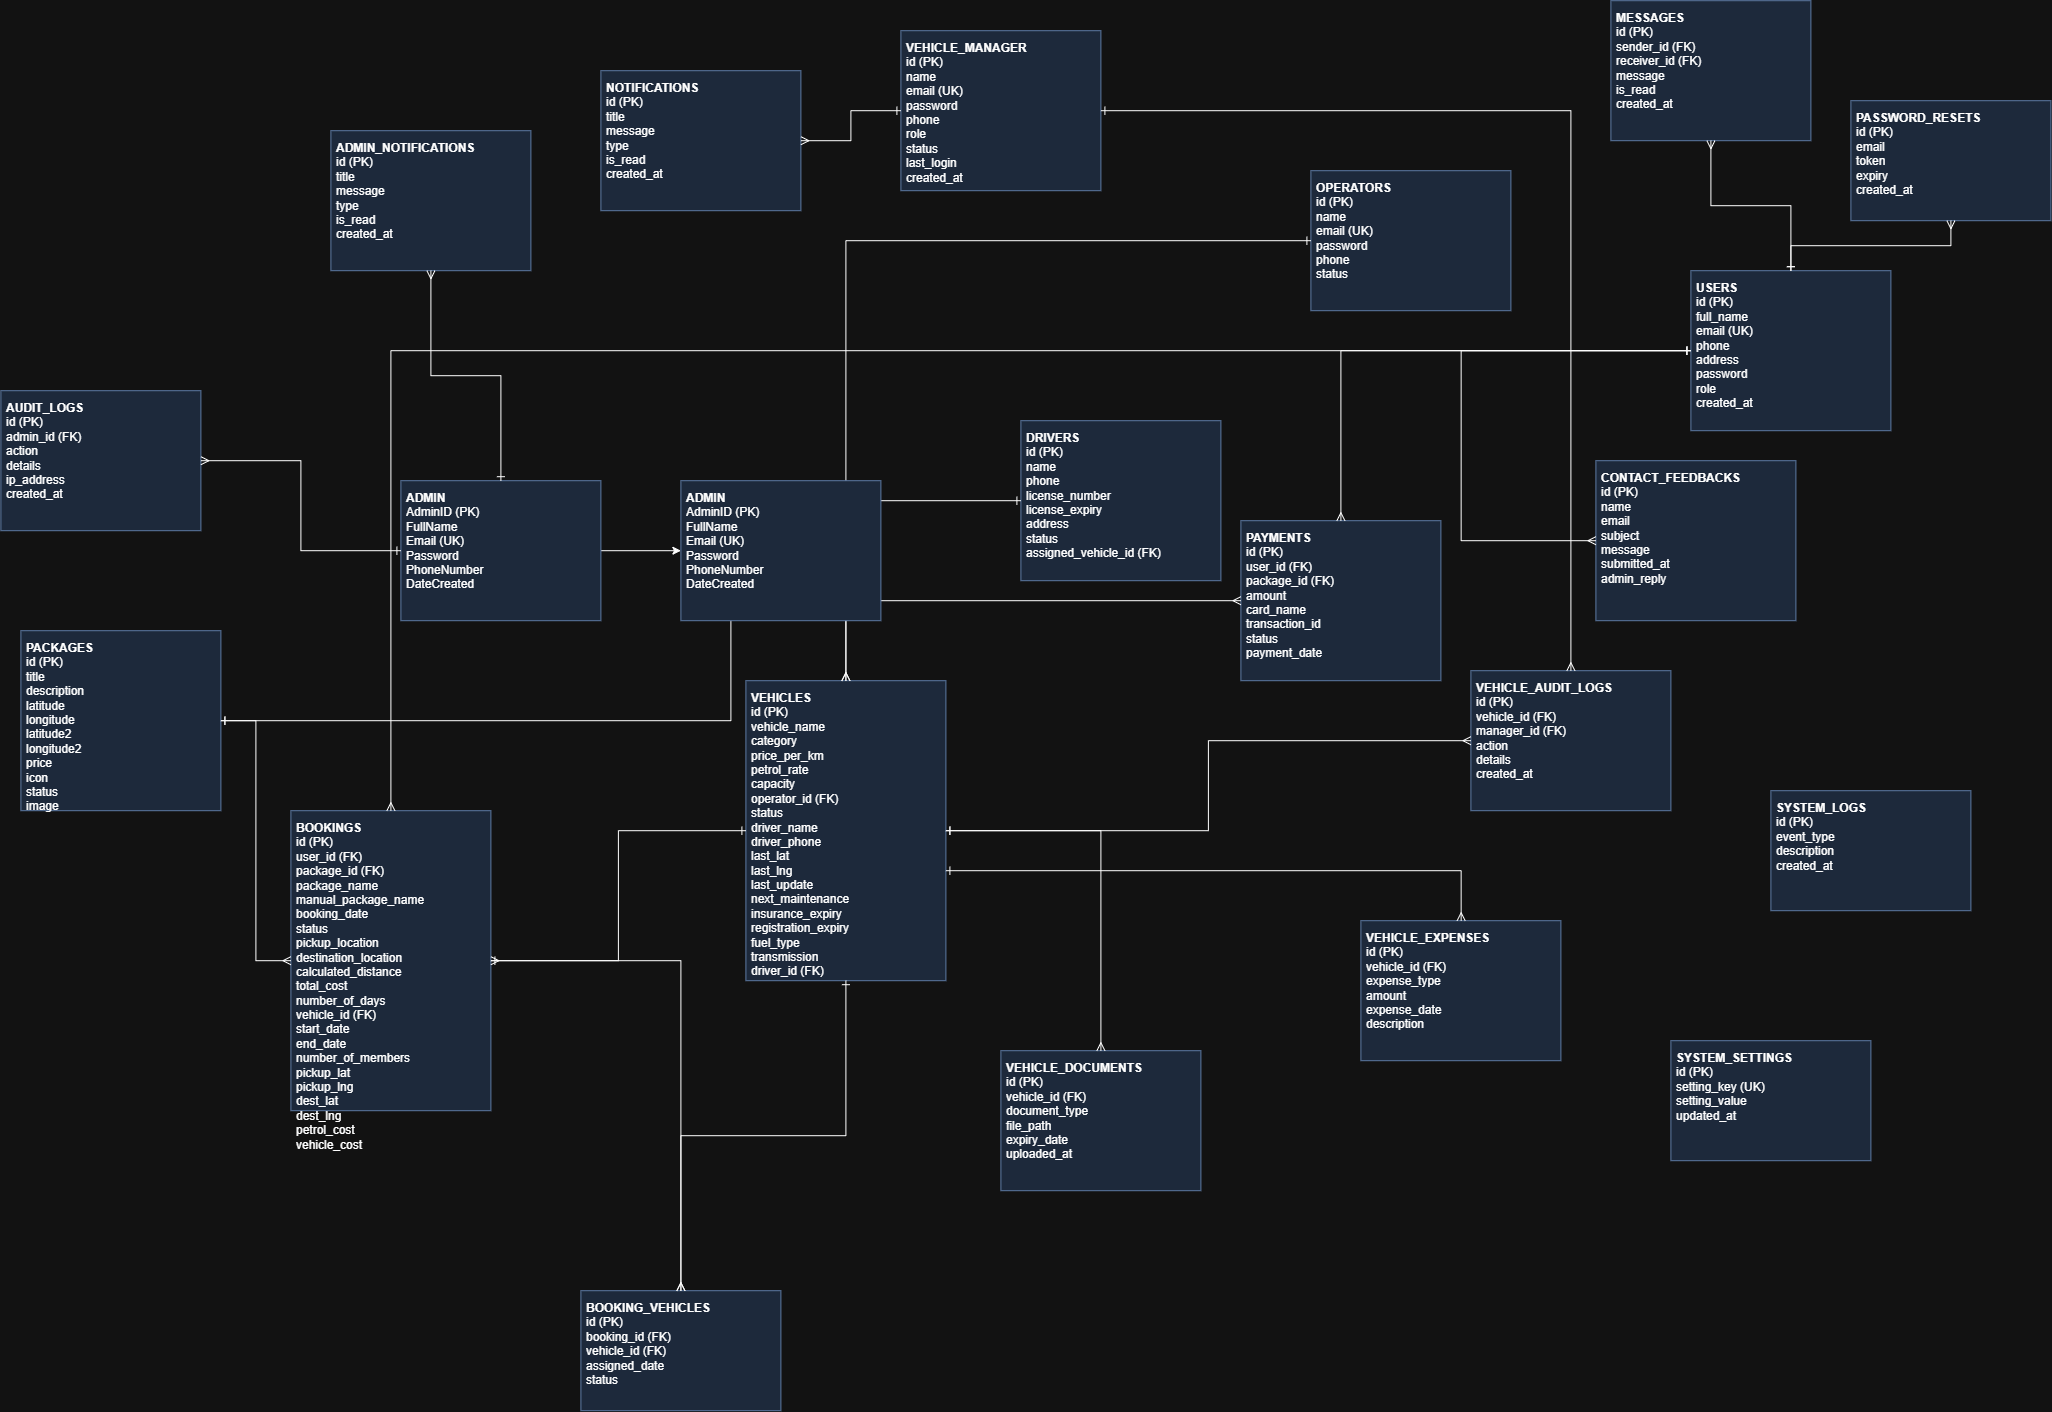

The diagram above was exported from draw.io. Its source (the exported page's mxGraphModel, read from the mxfile embedded in the PNG):
<mxGraphModel dx="3458" dy="2505" grid="1" gridSize="10" guides="1" tooltips="1" connect="1" arrows="1" fold="1" page="1" pageScale="1" pageWidth="850" pageHeight="1100" math="0" shadow="0">
  <root>
    <mxCell id="0" />
    <mxCell id="1" parent="0" />
    <mxCell id="users" parent="1" style="shape=rectangle;whiteSpace=wrap;html=1;align=left;verticalAlign=top;spacingLeft=4;spacingTop=4;fillColor=#dae8fc;strokeColor=#6c8ebf;fontSize=12;" value="&lt;b&gt;USERS&lt;/b&gt;&lt;br&gt;id (PK)&lt;br&gt;full_name&lt;br&gt;email (UK)&lt;br&gt;phone&lt;br&gt;address&lt;br&gt;password&lt;br&gt;role&lt;br&gt;created_at" vertex="1">
      <mxGeometry height="160" width="200" x="1370" y="-180" as="geometry" />
    </mxCell>
    <mxCell id="cWQ6sHiHwAUdwDRdLpDJ-3" edge="1" parent="1" source="admin" style="edgeStyle=orthogonalEdgeStyle;rounded=0;orthogonalLoop=1;jettySize=auto;html=1;" target="cWQ6sHiHwAUdwDRdLpDJ-2" value="">
      <mxGeometry relative="1" as="geometry" />
    </mxCell>
    <mxCell id="admin" parent="1" style="shape=rectangle;whiteSpace=wrap;html=1;align=left;verticalAlign=top;spacingLeft=4;spacingTop=4;fillColor=#dae8fc;strokeColor=#6c8ebf;fontSize=12;" value="&lt;b&gt;ADMIN&lt;/b&gt;&lt;br&gt;AdminID (PK)&lt;br&gt;FullName&lt;br&gt;Email (UK)&lt;br&gt;Password&lt;br&gt;PhoneNumber&lt;br&gt;DateCreated" vertex="1">
      <mxGeometry height="140" width="200" x="80" y="30" as="geometry" />
    </mxCell>
    <mxCell id="vehicle_manager" parent="1" style="shape=rectangle;whiteSpace=wrap;html=1;align=left;verticalAlign=top;spacingLeft=4;spacingTop=4;fillColor=#dae8fc;strokeColor=#6c8ebf;fontSize=12;" value="&lt;b&gt;VEHICLE_MANAGER&lt;/b&gt;&lt;br&gt;id (PK)&lt;br&gt;name&lt;br&gt;email (UK)&lt;br&gt;password&lt;br&gt;phone&lt;br&gt;role&lt;br&gt;status&lt;br&gt;last_login&lt;br&gt;created_at" vertex="1">
      <mxGeometry height="160" width="200" x="580" y="-420" as="geometry" />
    </mxCell>
    <mxCell id="operators" parent="1" style="shape=rectangle;whiteSpace=wrap;html=1;align=left;verticalAlign=top;spacingLeft=4;spacingTop=4;fillColor=#dae8fc;strokeColor=#6c8ebf;fontSize=12;" value="&lt;b&gt;OPERATORS&lt;/b&gt;&lt;br&gt;id (PK)&lt;br&gt;name&lt;br&gt;email (UK)&lt;br&gt;password&lt;br&gt;phone&lt;br&gt;status" vertex="1">
      <mxGeometry height="140" width="200" x="990" y="-280" as="geometry" />
    </mxCell>
    <mxCell id="drivers" parent="1" style="shape=rectangle;whiteSpace=wrap;html=1;align=left;verticalAlign=top;spacingLeft=4;spacingTop=4;fillColor=#dae8fc;strokeColor=#6c8ebf;fontSize=12;" value="&lt;b&gt;DRIVERS&lt;/b&gt;&lt;br&gt;id (PK)&lt;br&gt;name&lt;br&gt;phone&lt;br&gt;license_number&lt;br&gt;license_expiry&lt;br&gt;address&lt;br&gt;status&lt;br&gt;assigned_vehicle_id (FK)" vertex="1">
      <mxGeometry height="160" width="200" x="700" y="-30" as="geometry" />
    </mxCell>
    <mxCell id="packages" parent="1" style="shape=rectangle;whiteSpace=wrap;html=1;align=left;verticalAlign=top;spacingLeft=4;spacingTop=4;fillColor=#dae8fc;strokeColor=#6c8ebf;fontSize=12;" value="&lt;b&gt;PACKAGES&lt;/b&gt;&lt;br&gt;id (PK)&lt;br&gt;title&lt;br&gt;description&lt;br&gt;latitude&lt;br&gt;longitude&lt;br&gt;latitude2&lt;br&gt;longitude2&lt;br&gt;price&lt;br&gt;icon&lt;br&gt;status&lt;br&gt;image" vertex="1">
      <mxGeometry height="180" width="200" x="-300" y="180" as="geometry" />
    </mxCell>
    <mxCell id="cWQ6sHiHwAUdwDRdLpDJ-4" edge="1" parent="1" source="bookings" style="edgeStyle=orthogonalEdgeStyle;rounded=0;orthogonalLoop=1;jettySize=auto;html=1;exitX=0.75;exitY=1;exitDx=0;exitDy=0;entryX=0.75;entryY=1;entryDx=0;entryDy=0;" target="bookings">
      <mxGeometry relative="1" as="geometry">
        <mxPoint x="120" y="700" as="targetPoint" />
      </mxGeometry>
    </mxCell>
    <mxCell id="bookings" parent="1" style="shape=rectangle;whiteSpace=wrap;html=1;align=left;verticalAlign=top;spacingLeft=4;spacingTop=4;fillColor=#dae8fc;strokeColor=#6c8ebf;fontSize=12;" value="&lt;b&gt;BOOKINGS&lt;/b&gt;&lt;br&gt;id (PK)&lt;br&gt;user_id (FK)&lt;br&gt;package_id (FK)&lt;br&gt;package_name&lt;br&gt;manual_package_name&lt;br&gt;booking_date&lt;br&gt;status&lt;br&gt;pickup_location&lt;br&gt;destination_location&lt;br&gt;calculated_distance&lt;br&gt;total_cost&lt;br&gt;number_of_days&lt;br&gt;vehicle_id (FK)&lt;br&gt;start_date&lt;br&gt;end_date&lt;br&gt;number_of_members&lt;br&gt;pickup_lat&lt;br&gt;pickup_lng&lt;br&gt;dest_lat&lt;br&gt;dest_lng&lt;br&gt;petrol_cost&lt;br&gt;vehicle_cost" vertex="1">
      <mxGeometry height="300" width="200" x="-30" y="360" as="geometry" />
    </mxCell>
    <mxCell id="vehicles" parent="1" style="shape=rectangle;whiteSpace=wrap;html=1;align=left;verticalAlign=top;spacingLeft=4;spacingTop=4;fillColor=#dae8fc;strokeColor=#6c8ebf;fontSize=12;" value="&lt;b&gt;VEHICLES&lt;/b&gt;&lt;br&gt;id (PK)&lt;br&gt;vehicle_name&lt;br&gt;category&lt;br&gt;price_per_km&lt;br&gt;petrol_rate&lt;br&gt;capacity&lt;br&gt;operator_id (FK)&lt;br&gt;status&lt;br&gt;driver_name&lt;br&gt;driver_phone&lt;br&gt;last_lat&lt;br&gt;last_lng&lt;br&gt;last_update&lt;br&gt;next_maintenance&lt;br&gt;insurance_expiry&lt;br&gt;registration_expiry&lt;br&gt;fuel_type&lt;br&gt;transmission&lt;br&gt;driver_id (FK)" vertex="1">
      <mxGeometry height="300" width="200" x="425" y="230" as="geometry" />
    </mxCell>
    <mxCell id="payments" parent="1" style="shape=rectangle;whiteSpace=wrap;html=1;align=left;verticalAlign=top;spacingLeft=4;spacingTop=4;fillColor=#dae8fc;strokeColor=#6c8ebf;fontSize=12;" value="&lt;b&gt;PAYMENTS&lt;/b&gt;&lt;br&gt;id (PK)&lt;br&gt;user_id (FK)&lt;br&gt;package_id (FK)&lt;br&gt;amount&lt;br&gt;card_name&lt;br&gt;transaction_id&lt;br&gt;status&lt;br&gt;payment_date" vertex="1">
      <mxGeometry height="160" width="200" x="920" y="70" as="geometry" />
    </mxCell>
    <mxCell id="contact_feedbacks" parent="1" style="shape=rectangle;whiteSpace=wrap;html=1;align=left;verticalAlign=top;spacingLeft=4;spacingTop=4;fillColor=#dae8fc;strokeColor=#6c8ebf;fontSize=12;" value="&lt;b&gt;CONTACT_FEEDBACKS&lt;/b&gt;&lt;br&gt;id (PK)&lt;br&gt;name&lt;br&gt;email&lt;br&gt;subject&lt;br&gt;message&lt;br&gt;submitted_at&lt;br&gt;admin_reply" vertex="1">
      <mxGeometry height="160" width="200" x="1275" y="10" as="geometry" />
    </mxCell>
    <mxCell id="admin_notifications" parent="1" style="shape=rectangle;whiteSpace=wrap;html=1;align=left;verticalAlign=top;spacingLeft=4;spacingTop=4;fillColor=#dae8fc;strokeColor=#6c8ebf;fontSize=12;" value="&lt;b&gt;ADMIN_NOTIFICATIONS&lt;/b&gt;&lt;br&gt;id (PK)&lt;br&gt;title&lt;br&gt;message&lt;br&gt;type&lt;br&gt;is_read&lt;br&gt;created_at" vertex="1">
      <mxGeometry height="140" width="200" x="10" y="-320" as="geometry" />
    </mxCell>
    <mxCell id="notifications" parent="1" style="shape=rectangle;whiteSpace=wrap;html=1;align=left;verticalAlign=top;spacingLeft=4;spacingTop=4;fillColor=#dae8fc;strokeColor=#6c8ebf;fontSize=12;" value="&lt;b&gt;NOTIFICATIONS&lt;/b&gt;&lt;br&gt;id (PK)&lt;br&gt;title&lt;br&gt;message&lt;br&gt;type&lt;br&gt;is_read&lt;br&gt;created_at" vertex="1">
      <mxGeometry height="140" width="200" x="280" y="-380" as="geometry" />
    </mxCell>
    <mxCell id="audit_logs" parent="1" style="shape=rectangle;whiteSpace=wrap;html=1;align=left;verticalAlign=top;spacingLeft=4;spacingTop=4;fillColor=#dae8fc;strokeColor=#6c8ebf;fontSize=12;" value="&lt;b&gt;AUDIT_LOGS&lt;/b&gt;&lt;br&gt;id (PK)&lt;br&gt;admin_id (FK)&lt;br&gt;action&lt;br&gt;details&lt;br&gt;ip_address&lt;br&gt;created_at" vertex="1">
      <mxGeometry height="140" width="200" x="-320" y="-60" as="geometry" />
    </mxCell>
    <mxCell id="vehicle_audit_logs" parent="1" style="shape=rectangle;whiteSpace=wrap;html=1;align=left;verticalAlign=top;spacingLeft=4;spacingTop=4;fillColor=#dae8fc;strokeColor=#6c8ebf;fontSize=12;" value="&lt;b&gt;VEHICLE_AUDIT_LOGS&lt;/b&gt;&lt;br&gt;id (PK)&lt;br&gt;vehicle_id (FK)&lt;br&gt;manager_id (FK)&lt;br&gt;action&lt;br&gt;details&lt;br&gt;created_at" vertex="1">
      <mxGeometry height="140" width="200" x="1150" y="220" as="geometry" />
    </mxCell>
    <mxCell id="system_logs" parent="1" style="shape=rectangle;whiteSpace=wrap;html=1;align=left;verticalAlign=top;spacingLeft=4;spacingTop=4;fillColor=#dae8fc;strokeColor=#6c8ebf;fontSize=12;" value="&lt;b&gt;SYSTEM_LOGS&lt;/b&gt;&lt;br&gt;id (PK)&lt;br&gt;event_type&lt;br&gt;description&lt;br&gt;created_at" vertex="1">
      <mxGeometry height="120" width="200" x="1450" y="340" as="geometry" />
    </mxCell>
    <mxCell id="system_settings" parent="1" style="shape=rectangle;whiteSpace=wrap;html=1;align=left;verticalAlign=top;spacingLeft=4;spacingTop=4;fillColor=#dae8fc;strokeColor=#6c8ebf;fontSize=12;" value="&lt;b&gt;SYSTEM_SETTINGS&lt;/b&gt;&lt;br&gt;id (PK)&lt;br&gt;setting_key (UK)&lt;br&gt;setting_value&lt;br&gt;updated_at" vertex="1">
      <mxGeometry height="120" width="200" x="1350" y="590" as="geometry" />
    </mxCell>
    <mxCell id="password_resets" parent="1" style="shape=rectangle;whiteSpace=wrap;html=1;align=left;verticalAlign=top;spacingLeft=4;spacingTop=4;fillColor=#dae8fc;strokeColor=#6c8ebf;fontSize=12;" value="&lt;b&gt;PASSWORD_RESETS&lt;/b&gt;&lt;br&gt;id (PK)&lt;br&gt;email&lt;br&gt;token&lt;br&gt;expiry&lt;br&gt;created_at" vertex="1">
      <mxGeometry height="120" width="200" x="1530" y="-350" as="geometry" />
    </mxCell>
    <mxCell id="messages" parent="1" style="shape=rectangle;whiteSpace=wrap;html=1;align=left;verticalAlign=top;spacingLeft=4;spacingTop=4;fillColor=#dae8fc;strokeColor=#6c8ebf;fontSize=12;" value="&lt;b&gt;MESSAGES&lt;/b&gt;&lt;br&gt;id (PK)&lt;br&gt;sender_id (FK)&lt;br&gt;receiver_id (FK)&lt;br&gt;message&lt;br&gt;is_read&lt;br&gt;created_at" vertex="1">
      <mxGeometry height="140" width="200" x="1290" y="-450" as="geometry" />
    </mxCell>
    <mxCell id="vehicle_documents" parent="1" style="shape=rectangle;whiteSpace=wrap;html=1;align=left;verticalAlign=top;spacingLeft=4;spacingTop=4;fillColor=#dae8fc;strokeColor=#6c8ebf;fontSize=12;" value="&lt;b&gt;VEHICLE_DOCUMENTS&lt;/b&gt;&lt;br&gt;id (PK)&lt;br&gt;vehicle_id (FK)&lt;br&gt;document_type&lt;br&gt;file_path&lt;br&gt;expiry_date&lt;br&gt;uploaded_at" vertex="1">
      <mxGeometry height="140" width="200" x="680" y="600" as="geometry" />
    </mxCell>
    <mxCell id="vehicle_expenses" parent="1" style="shape=rectangle;whiteSpace=wrap;html=1;align=left;verticalAlign=top;spacingLeft=4;spacingTop=4;fillColor=#dae8fc;strokeColor=#6c8ebf;fontSize=12;" value="&lt;b&gt;VEHICLE_EXPENSES&lt;/b&gt;&lt;br&gt;id (PK)&lt;br&gt;vehicle_id (FK)&lt;br&gt;expense_type&lt;br&gt;amount&lt;br&gt;expense_date&lt;br&gt;description" vertex="1">
      <mxGeometry height="140" width="200" x="1040" y="470" as="geometry" />
    </mxCell>
    <mxCell id="booking_vehicles" parent="1" style="shape=rectangle;whiteSpace=wrap;html=1;align=left;verticalAlign=top;spacingLeft=4;spacingTop=4;fillColor=#dae8fc;strokeColor=#6c8ebf;fontSize=12;" value="&lt;b&gt;BOOKING_VEHICLES&lt;/b&gt;&lt;br&gt;id (PK)&lt;br&gt;booking_id (FK)&lt;br&gt;vehicle_id (FK)&lt;br&gt;assigned_date&lt;br&gt;status" vertex="1">
      <mxGeometry height="120" width="200" x="260" y="840" as="geometry" />
    </mxCell>
    <mxCell id="edge1" edge="1" parent="1" source="users" style="edgeStyle=orthogonalEdgeStyle;rounded=0;orthogonalLoop=1;jettySize=auto;html=1;endArrow=ERmany;startArrow=ERone;endFill=0;startFill=0;" target="bookings">
      <mxGeometry relative="1" as="geometry" />
    </mxCell>
    <mxCell id="edge2" edge="1" parent="1" source="users" style="edgeStyle=orthogonalEdgeStyle;rounded=0;orthogonalLoop=1;jettySize=auto;html=1;endArrow=ERmany;startArrow=ERone;endFill=0;startFill=0;" target="payments">
      <mxGeometry relative="1" as="geometry" />
    </mxCell>
    <mxCell id="edge3" edge="1" parent="1" source="packages" style="edgeStyle=orthogonalEdgeStyle;rounded=0;orthogonalLoop=1;jettySize=auto;html=1;endArrow=ERmany;startArrow=ERone;endFill=0;startFill=0;" target="bookings">
      <mxGeometry relative="1" as="geometry" />
    </mxCell>
    <mxCell id="edge4" edge="1" parent="1" source="packages" style="edgeStyle=orthogonalEdgeStyle;rounded=0;orthogonalLoop=1;jettySize=auto;html=1;endArrow=ERmany;startArrow=ERone;endFill=0;startFill=0;" target="payments">
      <mxGeometry relative="1" as="geometry" />
    </mxCell>
    <mxCell id="edge5" edge="1" parent="1" source="vehicles" style="edgeStyle=orthogonalEdgeStyle;rounded=0;orthogonalLoop=1;jettySize=auto;html=1;endArrow=ERmany;startArrow=ERone;endFill=0;startFill=0;" target="bookings">
      <mxGeometry relative="1" as="geometry" />
    </mxCell>
    <mxCell id="edge6" edge="1" parent="1" source="operators" style="edgeStyle=orthogonalEdgeStyle;rounded=0;orthogonalLoop=1;jettySize=auto;html=1;endArrow=ERmany;startArrow=ERone;endFill=0;startFill=0;" target="vehicles">
      <mxGeometry relative="1" as="geometry" />
    </mxCell>
    <mxCell id="edge7" edge="1" parent="1" source="drivers" style="edgeStyle=orthogonalEdgeStyle;rounded=0;orthogonalLoop=1;jettySize=auto;html=1;endArrow=ERmany;startArrow=ERone;endFill=0;startFill=0;" target="vehicles">
      <mxGeometry relative="1" as="geometry" />
    </mxCell>
    <mxCell id="edge8" edge="1" parent="1" source="vehicles" style="edgeStyle=orthogonalEdgeStyle;rounded=0;orthogonalLoop=1;jettySize=auto;html=1;endArrow=ERmany;startArrow=ERone;endFill=0;startFill=0;" target="vehicle_documents">
      <mxGeometry relative="1" as="geometry" />
    </mxCell>
    <mxCell id="edge9" edge="1" parent="1" source="vehicles" style="edgeStyle=orthogonalEdgeStyle;rounded=0;orthogonalLoop=1;jettySize=auto;html=1;endArrow=ERmany;startArrow=ERone;endFill=0;startFill=0;" target="vehicle_expenses">
      <mxGeometry relative="1" as="geometry">
        <Array as="points">
          <mxPoint x="1140.14" y="420" />
        </Array>
      </mxGeometry>
    </mxCell>
    <mxCell id="edge10" edge="1" parent="1" source="vehicles" style="edgeStyle=orthogonalEdgeStyle;rounded=0;orthogonalLoop=1;jettySize=auto;html=1;endArrow=ERmany;startArrow=ERone;endFill=0;startFill=0;" target="vehicle_audit_logs">
      <mxGeometry relative="1" as="geometry" />
    </mxCell>
    <mxCell id="edge11" edge="1" parent="1" source="vehicles" style="edgeStyle=orthogonalEdgeStyle;rounded=0;orthogonalLoop=1;jettySize=auto;html=1;endArrow=ERmany;startArrow=ERone;endFill=0;startFill=0;" target="booking_vehicles">
      <mxGeometry relative="1" as="geometry" />
    </mxCell>
    <mxCell id="edge12" edge="1" parent="1" source="bookings" style="edgeStyle=orthogonalEdgeStyle;rounded=0;orthogonalLoop=1;jettySize=auto;html=1;endArrow=ERmany;startArrow=ERone;endFill=0;startFill=0;" target="booking_vehicles">
      <mxGeometry relative="1" as="geometry" />
    </mxCell>
    <mxCell id="edge13" edge="1" parent="1" source="admin" style="edgeStyle=orthogonalEdgeStyle;rounded=0;orthogonalLoop=1;jettySize=auto;html=1;endArrow=ERmany;startArrow=ERone;endFill=0;startFill=0;" target="audit_logs">
      <mxGeometry relative="1" as="geometry" />
    </mxCell>
    <mxCell id="edge14" edge="1" parent="1" source="admin" style="edgeStyle=orthogonalEdgeStyle;rounded=0;orthogonalLoop=1;jettySize=auto;html=1;endArrow=ERmany;startArrow=ERone;endFill=0;startFill=0;" target="admin_notifications">
      <mxGeometry relative="1" as="geometry" />
    </mxCell>
    <mxCell id="edge15" edge="1" parent="1" source="vehicle_manager" style="edgeStyle=orthogonalEdgeStyle;rounded=0;orthogonalLoop=1;jettySize=auto;html=1;endArrow=ERmany;startArrow=ERone;endFill=0;startFill=0;" target="vehicle_audit_logs">
      <mxGeometry relative="1" as="geometry" />
    </mxCell>
    <mxCell id="edge16" edge="1" parent="1" source="vehicle_manager" style="edgeStyle=orthogonalEdgeStyle;rounded=0;orthogonalLoop=1;jettySize=auto;html=1;endArrow=ERmany;startArrow=ERone;endFill=0;startFill=0;" target="notifications">
      <mxGeometry relative="1" as="geometry" />
    </mxCell>
    <mxCell id="edge17" edge="1" parent="1" source="users" style="edgeStyle=orthogonalEdgeStyle;rounded=0;orthogonalLoop=1;jettySize=auto;html=1;endArrow=ERmany;startArrow=ERone;endFill=0;startFill=0;" target="messages">
      <mxGeometry relative="1" as="geometry" />
    </mxCell>
    <mxCell id="edge18" edge="1" parent="1" source="users" style="edgeStyle=orthogonalEdgeStyle;rounded=0;orthogonalLoop=1;jettySize=auto;html=1;endArrow=ERmany;startArrow=ERone;endFill=0;startFill=0;" target="password_resets">
      <mxGeometry relative="1" as="geometry" />
    </mxCell>
    <mxCell id="edge19" edge="1" parent="1" source="users" style="edgeStyle=orthogonalEdgeStyle;rounded=0;orthogonalLoop=1;jettySize=auto;html=1;endArrow=ERmany;startArrow=ERone;endFill=0;startFill=0;" target="contact_feedbacks">
      <mxGeometry relative="1" as="geometry">
        <Array as="points">
          <mxPoint x="1140.14" y="-100" />
        </Array>
      </mxGeometry>
    </mxCell>
    <mxCell id="cWQ6sHiHwAUdwDRdLpDJ-2" parent="1" style="shape=rectangle;whiteSpace=wrap;html=1;align=left;verticalAlign=top;spacingLeft=4;spacingTop=4;fillColor=#dae8fc;strokeColor=#6c8ebf;fontSize=12;" value="&lt;b&gt;ADMIN&lt;/b&gt;&lt;br&gt;AdminID (PK)&lt;br&gt;FullName&lt;br&gt;Email (UK)&lt;br&gt;Password&lt;br&gt;PhoneNumber&lt;br&gt;DateCreated" vertex="1">
      <mxGeometry height="140" width="200" x="360" y="30" as="geometry" />
    </mxCell>
  </root>
</mxGraphModel>